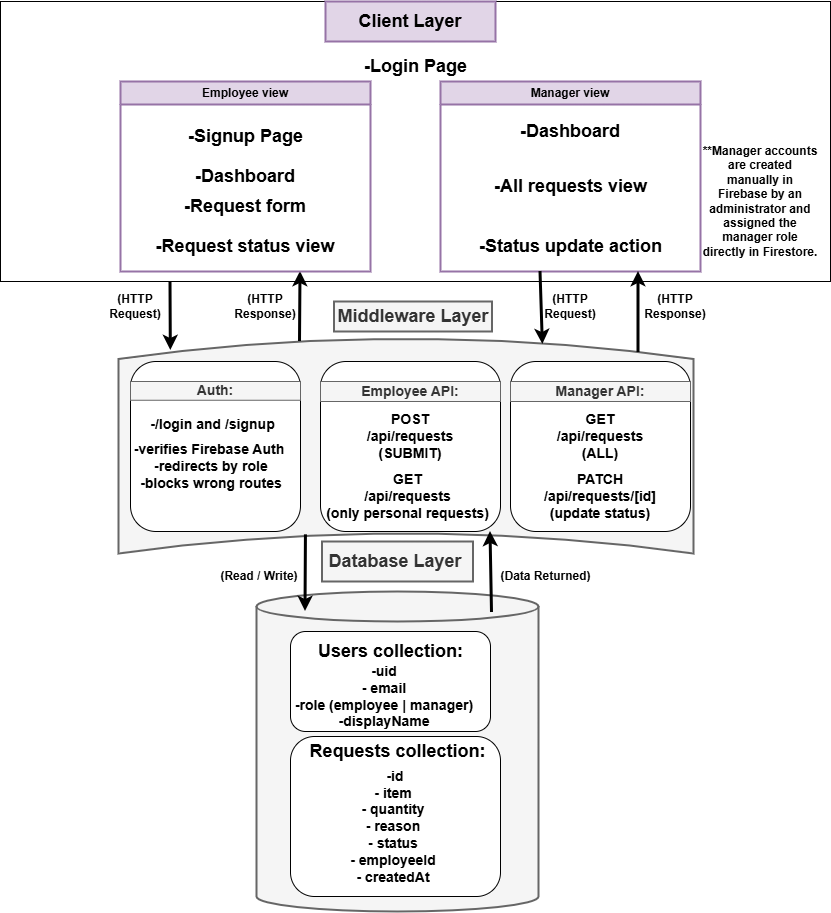

The diagram above was exported from draw.io. Its source (the exported page's mxGraphModel, read from the mxfile embedded in the PNG):
<mxGraphModel dx="1033" dy="554" grid="1" gridSize="10" guides="1" tooltips="1" connect="1" arrows="1" fold="1" page="1" pageScale="1" pageWidth="850" pageHeight="1100" math="0" shadow="0">
  <root>
    <mxCell id="0" />
    <mxCell id="1" parent="0" />
    <mxCell id="m92S0axTpk9ZyUDZd2m9-64" parent="1" style="rounded=0;whiteSpace=wrap;html=1;" value="" vertex="1">
      <mxGeometry height="280" width="830" x="20" y="10" as="geometry" />
    </mxCell>
    <mxCell id="m92S0axTpk9ZyUDZd2m9-55" parent="1" style="rounded=1;whiteSpace=wrap;html=1;" value="" vertex="1">
      <mxGeometry height="60" width="120" x="352.5" y="660" as="geometry" />
    </mxCell>
    <mxCell id="m8MwCYxEZdIstQe6-C43-1" parent="1" style="shape=cylinder3;whiteSpace=wrap;html=1;boundedLbl=1;backgroundOutline=1;size=15;fillColor=#f5f5f5;strokeColor=#666666;strokeWidth=2;fontColor=#333333;" value="" vertex="1">
      <mxGeometry height="320" width="282" x="276" y="600" as="geometry" />
    </mxCell>
    <mxCell id="m8MwCYxEZdIstQe6-C43-2" parent="1" style="shape=dataStorage;whiteSpace=wrap;html=1;fixedSize=1;rotation=90;fillColor=#f5f5f5;fontColor=#333333;strokeColor=#666666;strokeWidth=2;" value="" vertex="1">
      <mxGeometry height="575" width="214.62" x="318.18" y="167.2" as="geometry" />
    </mxCell>
    <mxCell id="m8MwCYxEZdIstQe6-C43-4" parent="1" style="text;html=1;whiteSpace=wrap;strokeColor=#666666;fillColor=#f5f5f5;align=center;verticalAlign=middle;rounded=0;strokeWidth=2;fontColor=#333333;labelBorderColor=none;" value="&lt;b style=&quot;&quot;&gt;&lt;font style=&quot;font-size: 18px;&quot;&gt;Database Layer&amp;nbsp;&lt;/font&gt;&lt;/b&gt;" vertex="1">
      <mxGeometry height="40" width="151" x="341.5" y="550" as="geometry" />
    </mxCell>
    <mxCell id="m8MwCYxEZdIstQe6-C43-5" parent="1" style="text;html=1;whiteSpace=wrap;strokeColor=#666666;fillColor=#f5f5f5;align=center;verticalAlign=middle;rounded=0;fontColor=#333333;strokeWidth=2;" value="&lt;font style=&quot;font-size: 18px;&quot;&gt;&lt;b style=&quot;&quot;&gt;Middleware Layer&lt;/b&gt;&lt;/font&gt;" vertex="1">
      <mxGeometry height="30" width="158" x="353.5" y="310" as="geometry" />
    </mxCell>
    <mxCell id="m8MwCYxEZdIstQe6-C43-6" parent="1" style="text;html=1;whiteSpace=wrap;strokeColor=#9673a6;fillColor=#e1d5e7;align=center;verticalAlign=middle;rounded=0;strokeWidth=2;" value="&lt;font style=&quot;font-size: 18px;&quot;&gt;&lt;b style=&quot;&quot;&gt;Client Layer&lt;/b&gt;&lt;/font&gt;" vertex="1">
      <mxGeometry height="40" width="170" x="345" y="10" as="geometry" />
    </mxCell>
    <mxCell id="m8MwCYxEZdIstQe6-C43-7" parent="1" style="swimlane;whiteSpace=wrap;html=1;fillColor=#e1d5e7;strokeColor=#9673a6;strokeWidth=2;" value="Manager view" vertex="1">
      <mxGeometry height="190" width="260" x="460" y="90" as="geometry" />
    </mxCell>
    <mxCell id="m92S0axTpk9ZyUDZd2m9-7" parent="m8MwCYxEZdIstQe6-C43-7" style="text;html=1;whiteSpace=wrap;strokeColor=none;fillColor=none;align=center;verticalAlign=middle;rounded=0;" value="&lt;font style=&quot;font-size: 18px;&quot;&gt;&lt;b&gt;-Dashboard&lt;/b&gt;&lt;/font&gt;" vertex="1">
      <mxGeometry height="20" width="120" x="70" y="40" as="geometry" />
    </mxCell>
    <mxCell id="m92S0axTpk9ZyUDZd2m9-8" parent="m8MwCYxEZdIstQe6-C43-7" style="text;html=1;whiteSpace=wrap;strokeColor=none;fillColor=none;align=center;verticalAlign=middle;rounded=0;" value="&lt;font style=&quot;font-size: 18px;&quot;&gt;&lt;b&gt;-All requests view&lt;/b&gt;&lt;/font&gt;" vertex="1">
      <mxGeometry height="30" width="165" x="47.5" y="90" as="geometry" />
    </mxCell>
    <mxCell id="m92S0axTpk9ZyUDZd2m9-9" parent="m8MwCYxEZdIstQe6-C43-7" style="text;html=1;whiteSpace=wrap;strokeColor=none;fillColor=none;align=center;verticalAlign=middle;rounded=0;" value="&lt;font style=&quot;font-size: 18px;&quot;&gt;&lt;b&gt;-Status update action&lt;/b&gt;&lt;/font&gt;" vertex="1">
      <mxGeometry height="30" width="195" x="32.5" y="150" as="geometry" />
    </mxCell>
    <mxCell id="m8MwCYxEZdIstQe6-C43-8" parent="1" style="rounded=1;whiteSpace=wrap;html=1;" value="" vertex="1">
      <mxGeometry height="170" width="170" x="150" y="370" as="geometry" />
    </mxCell>
    <mxCell id="m8MwCYxEZdIstQe6-C43-9" parent="1" style="rounded=1;whiteSpace=wrap;html=1;" value="" vertex="1">
      <mxGeometry height="170" width="180" x="340" y="370" as="geometry" />
    </mxCell>
    <mxCell id="m92S0axTpk9ZyUDZd2m9-10" parent="1" style="rounded=1;whiteSpace=wrap;html=1;" value="" vertex="1">
      <mxGeometry height="170" width="180" x="530" y="370" as="geometry" />
    </mxCell>
    <mxCell id="m92S0axTpk9ZyUDZd2m9-11" parent="1" style="text;html=1;whiteSpace=wrap;strokeColor=none;fillColor=none;align=center;verticalAlign=middle;rounded=0;fontFamily=Helvetica;" value="&lt;font style=&quot;font-size: 14px;&quot;&gt;&lt;b style=&quot;&quot;&gt;-/login and /signup&lt;/b&gt;&lt;/font&gt;" vertex="1">
      <mxGeometry height="30" width="135" x="165" y="417.5" as="geometry" />
    </mxCell>
    <mxCell id="m92S0axTpk9ZyUDZd2m9-12" parent="1" style="text;html=1;whiteSpace=wrap;strokeColor=none;fillColor=none;align=center;verticalAlign=middle;rounded=0;fontFamily=Helvetica;" value="&lt;b style=&quot;&quot;&gt;&lt;font style=&quot;font-size: 14px;&quot;&gt;POST /api/requests (SUBMIT)&lt;/font&gt;&lt;/b&gt;" vertex="1">
      <mxGeometry height="30" width="120" x="370" y="430" as="geometry" />
    </mxCell>
    <mxCell id="m92S0axTpk9ZyUDZd2m9-13" parent="1" style="text;html=1;whiteSpace=wrap;strokeColor=none;fillColor=none;align=center;verticalAlign=middle;rounded=0;fontFamily=Helvetica;" value="&lt;b style=&quot;&quot;&gt;&lt;font style=&quot;font-size: 14px;&quot;&gt;GET &lt;br&gt;/api/requests &lt;br&gt;(only personal requests)&lt;/font&gt;&lt;/b&gt;" vertex="1">
      <mxGeometry height="30" width="165" x="345" y="490" as="geometry" />
    </mxCell>
    <mxCell id="m92S0axTpk9ZyUDZd2m9-18" parent="1" style="text;html=1;whiteSpace=wrap;strokeColor=#666666;fillColor=#f5f5f5;align=center;verticalAlign=middle;rounded=0;fontFamily=Helvetica;fontColor=#333333;" value="&lt;b style=&quot;&quot;&gt;&lt;font style=&quot;font-size: 14px;&quot;&gt;Employee API:&lt;/font&gt;&lt;/b&gt;" vertex="1">
      <mxGeometry height="20" width="180" x="340" y="390" as="geometry" />
    </mxCell>
    <mxCell id="m92S0axTpk9ZyUDZd2m9-20" parent="1" style="text;html=1;whiteSpace=wrap;strokeColor=#666666;fillColor=#f5f5f5;align=center;verticalAlign=middle;rounded=0;fontFamily=Helvetica;fontColor=#333333;" value="&lt;b style=&quot;&quot;&gt;&lt;font style=&quot;font-size: 14px;&quot;&gt;Manager API:&lt;/font&gt;&lt;/b&gt;" vertex="1">
      <mxGeometry height="20" width="180" x="530" y="390" as="geometry" />
    </mxCell>
    <mxCell id="m92S0axTpk9ZyUDZd2m9-21" parent="1" style="text;html=1;whiteSpace=wrap;strokeColor=none;fillColor=none;align=center;verticalAlign=middle;rounded=0;fontFamily=Helvetica;" value="&lt;b style=&quot;&quot;&gt;&lt;font style=&quot;font-size: 14px;&quot;&gt;GET /api/requests (ALL)&lt;/font&gt;&lt;/b&gt;" vertex="1">
      <mxGeometry height="30" width="120" x="560" y="430" as="geometry" />
    </mxCell>
    <mxCell id="m92S0axTpk9ZyUDZd2m9-22" parent="1" style="text;html=1;whiteSpace=wrap;strokeColor=none;fillColor=none;align=center;verticalAlign=middle;rounded=0;" value="&lt;font style=&quot;font-size: 14px;&quot;&gt;&lt;b&gt;PATCH /api/requests/[id]&lt;br&gt;(update status)&lt;/b&gt;&lt;/font&gt;" vertex="1">
      <mxGeometry height="30" width="60" x="590" y="490" as="geometry" />
    </mxCell>
    <mxCell id="m92S0axTpk9ZyUDZd2m9-29" parent="1" style="text;html=1;whiteSpace=wrap;strokeColor=none;fillColor=none;align=center;verticalAlign=middle;rounded=0;" value="&lt;b&gt;&lt;font style=&quot;font-size: 14px;&quot;&gt;-verifies Firebase Auth&lt;br&gt;&amp;nbsp;-redirects by role&lt;br&gt;&amp;nbsp;-blocks wrong routes&lt;/font&gt;&lt;/b&gt;" vertex="1">
      <mxGeometry height="30" width="160" x="148.5" y="460" as="geometry" />
    </mxCell>
    <mxCell id="m92S0axTpk9ZyUDZd2m9-34" edge="1" parent="1" style="endArrow=classic;html=1;rounded=0;exitX=0.028;exitY=0.113;exitDx=0;exitDy=0;exitPerimeter=0;entryX=0.026;entryY=0.262;entryDx=0;entryDy=0;entryPerimeter=0;strokeWidth=3;fillColor=#e1d5e7;strokeColor=#000000;" target="m8MwCYxEZdIstQe6-C43-2" value="">
      <mxGeometry height="50" relative="1" width="50" as="geometry">
        <mxPoint x="560" y="280" as="sourcePoint" />
        <mxPoint x="563" y="362.99999999999994" as="targetPoint" />
      </mxGeometry>
    </mxCell>
    <mxCell id="m92S0axTpk9ZyUDZd2m9-35" edge="1" parent="1" style="endArrow=classic;html=1;rounded=0;strokeWidth=3;fillColor=#d80073;strokeColor=#000000;" value="">
      <mxGeometry height="50" relative="1" width="50" as="geometry">
        <mxPoint x="658" y="361" as="sourcePoint" />
        <mxPoint x="658" y="280" as="targetPoint" />
      </mxGeometry>
    </mxCell>
    <mxCell id="m92S0axTpk9ZyUDZd2m9-36" edge="1" parent="1" style="endArrow=classic;html=1;rounded=0;exitX=0.065;exitY=0.095;exitDx=0;exitDy=0;exitPerimeter=0;strokeWidth=3;fillColor=#d80073;strokeColor=#000000;" value="">
      <mxGeometry height="50" relative="1" width="50" as="geometry">
        <mxPoint x="319.5" y="350" as="sourcePoint" />
        <mxPoint x="320" y="280" as="targetPoint" />
      </mxGeometry>
    </mxCell>
    <mxCell id="m92S0axTpk9ZyUDZd2m9-37" edge="1" parent="1" source="m8MwCYxEZdIstQe6-C43-2" style="endArrow=classic;html=1;rounded=0;strokeWidth=3;exitX=0.913;exitY=0.674;exitDx=0;exitDy=0;exitPerimeter=0;fillColor=#d80073;strokeColor=#000000;" value="">
      <mxGeometry height="50" relative="1" width="50" as="geometry">
        <mxPoint x="324" y="550" as="sourcePoint" />
        <mxPoint x="325" y="620" as="targetPoint" />
      </mxGeometry>
    </mxCell>
    <mxCell id="m92S0axTpk9ZyUDZd2m9-38" edge="1" parent="1" style="endArrow=classic;html=1;rounded=0;exitX=0.065;exitY=0.095;exitDx=0;exitDy=0;exitPerimeter=0;strokeWidth=3;fillColor=#dae8fc;strokeColor=#000000;gradientColor=#7ea6e0;" value="">
      <mxGeometry height="50" relative="1" width="50" as="geometry">
        <mxPoint x="511.5" y="621" as="sourcePoint" />
        <mxPoint x="510" y="540" as="targetPoint" />
      </mxGeometry>
    </mxCell>
    <mxCell id="m92S0axTpk9ZyUDZd2m9-39" parent="1" style="text;html=1;whiteSpace=wrap;strokeColor=none;fillColor=none;align=center;verticalAlign=middle;rounded=0;" value="&lt;b style=&quot;&quot;&gt;&lt;font style=&quot;font-size: 12px;&quot;&gt;(HTTP Request)&lt;/font&gt;&lt;/b&gt;" vertex="1">
      <mxGeometry height="30" width="70" x="120" y="300" as="geometry" />
    </mxCell>
    <mxCell id="m92S0axTpk9ZyUDZd2m9-42" parent="1" style="text;html=1;whiteSpace=wrap;strokeColor=none;fillColor=none;align=center;verticalAlign=middle;rounded=0;" value="&lt;b style=&quot;&quot;&gt;&lt;font style=&quot;font-size: 12px;&quot;&gt;(HTTP Response)&lt;/font&gt;&lt;/b&gt;" vertex="1">
      <mxGeometry height="30" width="70" x="250" y="300" as="geometry" />
    </mxCell>
    <mxCell id="m92S0axTpk9ZyUDZd2m9-43" parent="1" style="text;html=1;whiteSpace=wrap;strokeColor=none;fillColor=none;align=center;verticalAlign=middle;rounded=0;" value="&lt;b style=&quot;&quot;&gt;&lt;font style=&quot;font-size: 12px;&quot;&gt;(HTTP Request)&lt;/font&gt;&lt;/b&gt;" vertex="1">
      <mxGeometry height="30" width="70" x="555" y="300" as="geometry" />
    </mxCell>
    <mxCell id="m92S0axTpk9ZyUDZd2m9-44" parent="1" style="text;html=1;whiteSpace=wrap;strokeColor=none;fillColor=none;align=center;verticalAlign=middle;rounded=0;" value="&lt;b style=&quot;&quot;&gt;&lt;font style=&quot;font-size: 12px;&quot;&gt;(HTTP Response)&lt;/font&gt;&lt;/b&gt;" vertex="1">
      <mxGeometry height="30" width="70" x="660" y="300" as="geometry" />
    </mxCell>
    <mxCell id="m92S0axTpk9ZyUDZd2m9-45" parent="1" style="text;html=1;whiteSpace=wrap;strokeColor=none;fillColor=none;align=center;verticalAlign=middle;rounded=0;" value="&lt;b&gt;(Read / Write)&lt;/b&gt;" vertex="1">
      <mxGeometry height="30" width="90" x="234" y="570" as="geometry" />
    </mxCell>
    <mxCell id="m92S0axTpk9ZyUDZd2m9-46" edge="1" parent="1" source="m92S0axTpk9ZyUDZd2m9-28" style="edgeStyle=orthogonalEdgeStyle;rounded=0;orthogonalLoop=1;jettySize=auto;html=1;exitX=0.5;exitY=1;exitDx=0;exitDy=0;" target="m92S0axTpk9ZyUDZd2m9-28">
      <mxGeometry relative="1" as="geometry" />
    </mxCell>
    <mxCell id="m92S0axTpk9ZyUDZd2m9-47" parent="1" style="text;html=1;whiteSpace=wrap;strokeColor=none;fillColor=none;align=center;verticalAlign=middle;rounded=0;" value="&lt;b&gt;(Data Returned)&lt;/b&gt;" vertex="1">
      <mxGeometry height="30" width="108.5" x="511.5" y="570" as="geometry" />
    </mxCell>
    <mxCell id="m92S0axTpk9ZyUDZd2m9-54" parent="1" style="text;html=1;whiteSpace=wrap;strokeColor=none;fillColor=none;align=center;verticalAlign=middle;rounded=0;" value="&lt;b&gt;**Manager accounts are created manually in Firebase by an administrator and assigned the manager role directly in Firestore.&lt;/b&gt;" vertex="1">
      <mxGeometry height="20" width="120" x="720" y="200" as="geometry" />
    </mxCell>
    <mxCell id="m92S0axTpk9ZyUDZd2m9-56" parent="1" style="rounded=1;whiteSpace=wrap;html=1;" value="" vertex="1">
      <mxGeometry height="160" width="210" x="310" y="745" as="geometry" />
    </mxCell>
    <mxCell id="m92S0axTpk9ZyUDZd2m9-27" parent="1" style="text;html=1;whiteSpace=wrap;strokeColor=none;fillColor=none;align=center;verticalAlign=middle;rounded=0;" value="&lt;b&gt;&lt;font style=&quot;font-size: 18px;&quot;&gt;Requests collection:&lt;/font&gt;&lt;/b&gt;" vertex="1">
      <mxGeometry height="30" width="183" x="325.5" y="745" as="geometry" />
    </mxCell>
    <mxCell id="m92S0axTpk9ZyUDZd2m9-28" parent="1" style="text;html=1;whiteSpace=wrap;strokeColor=none;fillColor=none;align=center;verticalAlign=middle;rounded=0;" value="&lt;font style=&quot;font-size: 14px;&quot;&gt;&lt;b style=&quot;&quot;&gt;&amp;nbsp;-id&lt;br&gt;- item&lt;br&gt;- quantity&lt;br&gt;- reason&lt;br&gt;- status&lt;br&gt;- employeeId&lt;br&gt;- createdAt&lt;/b&gt;&lt;/font&gt;" vertex="1">
      <mxGeometry height="30" width="192" x="316.5" y="820" as="geometry" />
    </mxCell>
    <mxCell id="m92S0axTpk9ZyUDZd2m9-57" parent="1" style="rounded=1;whiteSpace=wrap;html=1;" value="" vertex="1">
      <mxGeometry height="100" width="200" x="310" y="640" as="geometry" />
    </mxCell>
    <mxCell id="m92S0axTpk9ZyUDZd2m9-23" parent="1" style="text;html=1;whiteSpace=wrap;align=center;verticalAlign=middle;rounded=0;" value="&lt;b&gt;&lt;font style=&quot;font-size: 18px;&quot;&gt;Users collection:&lt;/font&gt;&lt;/b&gt;" vertex="1">
      <mxGeometry height="20" width="153" x="333.5" y="650" as="geometry" />
    </mxCell>
    <mxCell id="m92S0axTpk9ZyUDZd2m9-24" parent="1" style="text;html=1;whiteSpace=wrap;strokeColor=none;fillColor=none;align=center;verticalAlign=middle;rounded=0;" value="&lt;font style=&quot;font-size: 14px;&quot;&gt;&lt;b&gt;-uid&lt;br&gt;- email&lt;br&gt;-role (employee | manager)&lt;br&gt;-&lt;/b&gt;&lt;/font&gt;&lt;span style=&quot;font-size: 14px;&quot;&gt;&lt;b&gt;displayName&lt;/b&gt;&lt;/span&gt;" vertex="1">
      <mxGeometry height="30" width="190" x="308.5" y="690" as="geometry" />
    </mxCell>
    <mxCell id="m92S0axTpk9ZyUDZd2m9-19" parent="1" style="text;html=1;whiteSpace=wrap;strokeColor=#666666;fillColor=#f5f5f5;align=center;verticalAlign=middle;rounded=0;fontFamily=Helvetica;fontColor=#333333;" value="&lt;font style=&quot;font-size: 14px;&quot;&gt;&lt;b style=&quot;&quot;&gt;Auth:&lt;/b&gt;&lt;/font&gt;" vertex="1">
      <mxGeometry height="18.75" width="170" x="150" y="390" as="geometry" />
    </mxCell>
    <mxCell id="m8MwCYxEZdIstQe6-C43-3" parent="1" style="swimlane;whiteSpace=wrap;html=1;fillColor=#e1d5e7;strokeColor=#9673a6;strokeWidth=2;" value="Employee view" vertex="1">
      <mxGeometry height="190" width="250" x="140" y="90" as="geometry" />
    </mxCell>
    <mxCell id="m92S0axTpk9ZyUDZd2m9-2" parent="m8MwCYxEZdIstQe6-C43-3" style="text;html=1;whiteSpace=wrap;strokeColor=none;fillColor=none;align=center;verticalAlign=middle;rounded=0;" value="&lt;font style=&quot;font-size: 18px;&quot;&gt;&lt;b&gt;-Dashboard&lt;/b&gt;&lt;/font&gt;" vertex="1">
      <mxGeometry height="30" width="120" x="65" y="80" as="geometry" />
    </mxCell>
    <mxCell id="m92S0axTpk9ZyUDZd2m9-3" parent="m8MwCYxEZdIstQe6-C43-3" style="text;html=1;whiteSpace=wrap;strokeColor=none;fillColor=none;align=center;verticalAlign=middle;rounded=0;" value="&lt;font style=&quot;font-size: 18px;&quot;&gt;&lt;b&gt;-Request form&lt;/b&gt;&lt;/font&gt;" vertex="1">
      <mxGeometry height="30" width="140" x="55" y="110" as="geometry" />
    </mxCell>
    <mxCell id="m92S0axTpk9ZyUDZd2m9-4" parent="m8MwCYxEZdIstQe6-C43-3" style="text;html=1;whiteSpace=wrap;strokeColor=none;fillColor=none;align=center;verticalAlign=middle;rounded=0;" value="&lt;font style=&quot;font-size: 18px;&quot;&gt;&lt;b&gt;-Request status view&lt;/b&gt;&lt;/font&gt;" vertex="1">
      <mxGeometry height="30" width="190" x="30" y="150" as="geometry" />
    </mxCell>
    <mxCell id="m92S0axTpk9ZyUDZd2m9-32" edge="1" parent="m8MwCYxEZdIstQe6-C43-3" style="endArrow=classic;html=1;rounded=0;entryX=0.054;entryY=0.909;entryDx=0;entryDy=0;entryPerimeter=0;strokeWidth=3;fillColor=#e1d5e7;strokeColor=#000000;" target="m8MwCYxEZdIstQe6-C43-2" value="">
      <mxGeometry height="50" relative="1" width="50" as="geometry">
        <mxPoint x="50" y="200" as="sourcePoint" />
        <mxPoint x="119.96000000000004" y="170.79000000000002" as="targetPoint" />
      </mxGeometry>
    </mxCell>
    <mxCell id="m92S0axTpk9ZyUDZd2m9-49" parent="m8MwCYxEZdIstQe6-C43-3" style="text;html=1;whiteSpace=wrap;strokeColor=none;fillColor=none;align=center;verticalAlign=middle;rounded=0;fontFamily=Helvetica;" value="&lt;b style=&quot;font-size: 18px;&quot;&gt;-Signup Page&lt;br&gt;&lt;/b&gt;" vertex="1">
      <mxGeometry height="30" width="135" x="57.5" y="40" as="geometry" />
    </mxCell>
    <mxCell id="m92S0axTpk9ZyUDZd2m9-1" parent="1" style="text;html=1;whiteSpace=wrap;strokeColor=none;fillColor=none;align=center;verticalAlign=middle;rounded=0;fontFamily=Helvetica;" value="&lt;b style=&quot;font-size: 18px;&quot;&gt;-Login Page&lt;br&gt;&lt;/b&gt;" vertex="1">
      <mxGeometry height="30" width="135" x="367.5" y="60" as="geometry" />
    </mxCell>
  </root>
</mxGraphModel>